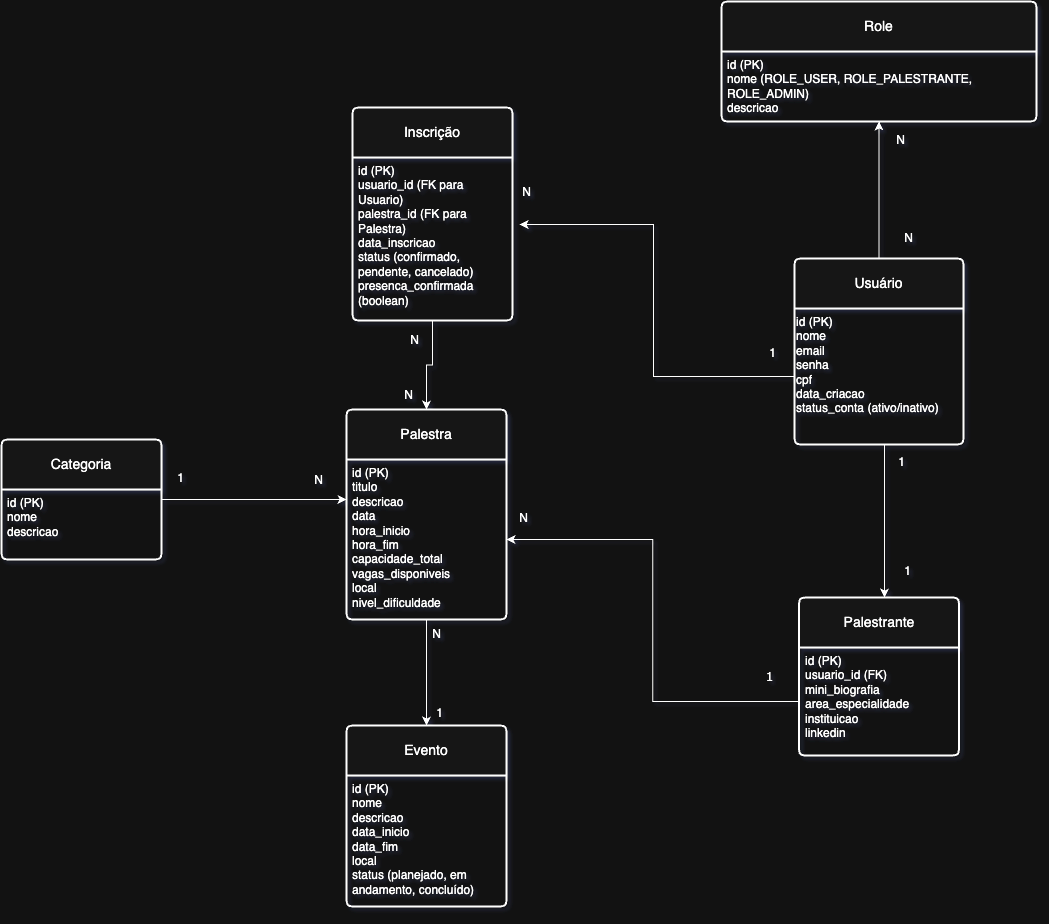

The diagram above was exported from draw.io. Its source (the exported page's mxGraphModel, read from the mxfile embedded in the PNG):
<mxGraphModel dx="1764" dy="1198" grid="0" gridSize="10" guides="1" tooltips="1" connect="1" arrows="1" fold="1" page="1" pageScale="1" pageWidth="2600" pageHeight="2200" background="none" math="0" shadow="1">
  <root>
    <mxCell id="0" />
    <mxCell id="1" parent="0" />
    <mxCell id="Ed2miMCtr8tAUeIeLEAW-35" style="edgeStyle=orthogonalEdgeStyle;rounded=0;orthogonalLoop=1;jettySize=auto;html=1;exitX=0.5;exitY=0;exitDx=0;exitDy=0;entryX=0.5;entryY=1;entryDx=0;entryDy=0;" edge="1" parent="1" source="v3iIzBqtZPjYQzmKReyp-33" target="Ed2miMCtr8tAUeIeLEAW-8">
      <mxGeometry relative="1" as="geometry" />
    </mxCell>
    <mxCell id="v3iIzBqtZPjYQzmKReyp-33" value="Usuário" style="swimlane;childLayout=stackLayout;horizontal=1;startSize=50;horizontalStack=0;rounded=1;fontSize=14;fontStyle=0;strokeWidth=2;resizeParent=0;resizeLast=1;shadow=0;dashed=0;align=center;arcSize=4;whiteSpace=wrap;html=1;" parent="1" vertex="1">
      <mxGeometry x="1056" y="697" width="169" height="186" as="geometry" />
    </mxCell>
    <mxCell id="Ed2miMCtr8tAUeIeLEAW-1" value="id (PK)&lt;br&gt;nome&lt;br&gt;email&lt;br&gt;senha&lt;br&gt;cpf&lt;br&gt;data_criacao&lt;br&gt;status_conta (ativo/inativo)" style="text;whiteSpace=wrap;html=1;" vertex="1" parent="v3iIzBqtZPjYQzmKReyp-33">
      <mxGeometry y="50" width="169" height="136" as="geometry" />
    </mxCell>
    <mxCell id="Ed2miMCtr8tAUeIeLEAW-2" style="edgeStyle=orthogonalEdgeStyle;rounded=0;orthogonalLoop=1;jettySize=auto;html=1;exitX=0.5;exitY=1;exitDx=0;exitDy=0;" edge="1" parent="v3iIzBqtZPjYQzmKReyp-33" source="Ed2miMCtr8tAUeIeLEAW-1" target="Ed2miMCtr8tAUeIeLEAW-1">
      <mxGeometry relative="1" as="geometry" />
    </mxCell>
    <mxCell id="Ed2miMCtr8tAUeIeLEAW-3" value="Palestrante" style="swimlane;childLayout=stackLayout;horizontal=1;startSize=50;horizontalStack=0;rounded=1;fontSize=14;fontStyle=0;strokeWidth=2;resizeParent=0;resizeLast=1;shadow=0;dashed=0;align=center;arcSize=4;whiteSpace=wrap;html=1;" vertex="1" parent="1">
      <mxGeometry x="1060.5" y="1036" width="160" height="158" as="geometry" />
    </mxCell>
    <mxCell id="Ed2miMCtr8tAUeIeLEAW-4" value="id (PK)&lt;br/&gt;usuario_id (FK)&lt;br/&gt;mini_biografia&lt;br/&gt;area_especialidade&lt;br/&gt;instituicao&lt;br/&gt;linkedin" style="align=left;strokeColor=none;fillColor=none;spacingLeft=4;spacingRight=4;fontSize=12;verticalAlign=top;resizable=0;rotatable=0;part=1;html=1;whiteSpace=wrap;" vertex="1" parent="Ed2miMCtr8tAUeIeLEAW-3">
      <mxGeometry y="50" width="160" height="108" as="geometry" />
    </mxCell>
    <mxCell id="Ed2miMCtr8tAUeIeLEAW-7" value="Role" style="swimlane;childLayout=stackLayout;horizontal=1;startSize=50;horizontalStack=0;rounded=1;fontSize=14;fontStyle=0;strokeWidth=2;resizeParent=0;resizeLast=1;shadow=0;dashed=0;align=center;arcSize=4;whiteSpace=wrap;html=1;" vertex="1" parent="1">
      <mxGeometry x="983" y="440" width="315" height="120" as="geometry" />
    </mxCell>
    <mxCell id="Ed2miMCtr8tAUeIeLEAW-8" value="id (PK)&lt;br/&gt;nome (ROLE_USER, ROLE_PALESTRANTE, ROLE_ADMIN)&lt;br/&gt;descricao" style="align=left;strokeColor=none;fillColor=none;spacingLeft=4;spacingRight=4;fontSize=12;verticalAlign=top;resizable=0;rotatable=0;part=1;html=1;whiteSpace=wrap;" vertex="1" parent="Ed2miMCtr8tAUeIeLEAW-7">
      <mxGeometry y="50" width="315" height="70" as="geometry" />
    </mxCell>
    <mxCell id="Ed2miMCtr8tAUeIeLEAW-10" value="Evento" style="swimlane;childLayout=stackLayout;horizontal=1;startSize=50;horizontalStack=0;rounded=1;fontSize=14;fontStyle=0;strokeWidth=2;resizeParent=0;resizeLast=1;shadow=0;dashed=0;align=center;arcSize=4;whiteSpace=wrap;html=1;" vertex="1" parent="1">
      <mxGeometry x="608" y="1164" width="160" height="181" as="geometry" />
    </mxCell>
    <mxCell id="Ed2miMCtr8tAUeIeLEAW-11" value="id (PK)&lt;br/&gt;nome&lt;br/&gt;descricao&lt;br/&gt;data_inicio&lt;br/&gt;data_fim&lt;br/&gt;local&lt;br/&gt;status (planejado, em andamento, concluído)&amp;nbsp;&lt;div&gt;&lt;br/&gt;&lt;/div&gt;" style="align=left;strokeColor=none;fillColor=none;spacingLeft=4;spacingRight=4;fontSize=12;verticalAlign=top;resizable=0;rotatable=0;part=1;html=1;whiteSpace=wrap;" vertex="1" parent="Ed2miMCtr8tAUeIeLEAW-10">
      <mxGeometry y="50" width="160" height="131" as="geometry" />
    </mxCell>
    <mxCell id="Ed2miMCtr8tAUeIeLEAW-12" value="Palestra" style="swimlane;childLayout=stackLayout;horizontal=1;startSize=50;horizontalStack=0;rounded=1;fontSize=14;fontStyle=0;strokeWidth=2;resizeParent=0;resizeLast=1;shadow=0;dashed=0;align=center;arcSize=4;whiteSpace=wrap;html=1;" vertex="1" parent="1">
      <mxGeometry x="608" y="848" width="160" height="210" as="geometry" />
    </mxCell>
    <mxCell id="Ed2miMCtr8tAUeIeLEAW-13" value="id (PK)&lt;br&gt;titulo&lt;br&gt;descricao&lt;br&gt;data&lt;br&gt;hora_inicio&lt;br&gt;hora_fim&lt;br&gt;capacidade_total&lt;br&gt;vagas_disponiveis&lt;br&gt;local&lt;br&gt;nivel_dificuldade&lt;div&gt;&lt;br/&gt;&lt;/div&gt;" style="align=left;strokeColor=none;fillColor=none;spacingLeft=4;spacingRight=4;fontSize=12;verticalAlign=top;resizable=0;rotatable=0;part=1;html=1;whiteSpace=wrap;" vertex="1" parent="Ed2miMCtr8tAUeIeLEAW-12">
      <mxGeometry y="50" width="160" height="160" as="geometry" />
    </mxCell>
    <mxCell id="Ed2miMCtr8tAUeIeLEAW-46" style="edgeStyle=orthogonalEdgeStyle;rounded=0;orthogonalLoop=1;jettySize=auto;html=1;entryX=0;entryY=0.25;entryDx=0;entryDy=0;" edge="1" parent="1" source="Ed2miMCtr8tAUeIeLEAW-14" target="Ed2miMCtr8tAUeIeLEAW-13">
      <mxGeometry relative="1" as="geometry" />
    </mxCell>
    <mxCell id="Ed2miMCtr8tAUeIeLEAW-14" value="Categoria" style="swimlane;childLayout=stackLayout;horizontal=1;startSize=50;horizontalStack=0;rounded=1;fontSize=14;fontStyle=0;strokeWidth=2;resizeParent=0;resizeLast=1;shadow=0;dashed=0;align=center;arcSize=4;whiteSpace=wrap;html=1;" vertex="1" parent="1">
      <mxGeometry x="263" y="878" width="160" height="120" as="geometry" />
    </mxCell>
    <mxCell id="Ed2miMCtr8tAUeIeLEAW-15" value="id (PK)&amp;nbsp;&lt;div&gt;nome&amp;nbsp;&lt;/div&gt;&lt;div&gt;descricao&lt;/div&gt;" style="align=left;strokeColor=none;fillColor=none;spacingLeft=4;spacingRight=4;fontSize=12;verticalAlign=top;resizable=0;rotatable=0;part=1;html=1;whiteSpace=wrap;" vertex="1" parent="Ed2miMCtr8tAUeIeLEAW-14">
      <mxGeometry y="50" width="160" height="70" as="geometry" />
    </mxCell>
    <mxCell id="Ed2miMCtr8tAUeIeLEAW-17" value="Inscrição" style="swimlane;childLayout=stackLayout;horizontal=1;startSize=50;horizontalStack=0;rounded=1;fontSize=14;fontStyle=0;strokeWidth=2;resizeParent=0;resizeLast=1;shadow=0;dashed=0;align=center;arcSize=4;whiteSpace=wrap;html=1;" vertex="1" parent="1">
      <mxGeometry x="614" y="546" width="160" height="213" as="geometry" />
    </mxCell>
    <mxCell id="Ed2miMCtr8tAUeIeLEAW-18" value="id (PK)&lt;br/&gt;usuario_id (FK para Usuario)&lt;br/&gt;palestra_id (FK para Palestra)&lt;br/&gt;data_inscricao&lt;br/&gt;status (confirmado, pendente, cancelado)&lt;br/&gt;presenca_confirmada (boolean)" style="align=left;strokeColor=none;fillColor=none;spacingLeft=4;spacingRight=4;fontSize=12;verticalAlign=top;resizable=0;rotatable=0;part=1;html=1;whiteSpace=wrap;" vertex="1" parent="Ed2miMCtr8tAUeIeLEAW-17">
      <mxGeometry y="50" width="160" height="163" as="geometry" />
    </mxCell>
    <mxCell id="Ed2miMCtr8tAUeIeLEAW-21" style="edgeStyle=orthogonalEdgeStyle;rounded=0;orthogonalLoop=1;jettySize=auto;html=1;exitX=0;exitY=0.5;exitDx=0;exitDy=0;entryX=1;entryY=0.5;entryDx=0;entryDy=0;" edge="1" parent="1" source="Ed2miMCtr8tAUeIeLEAW-4" target="Ed2miMCtr8tAUeIeLEAW-13">
      <mxGeometry relative="1" as="geometry" />
    </mxCell>
    <mxCell id="Ed2miMCtr8tAUeIeLEAW-22" value="1" style="text;html=1;align=center;verticalAlign=middle;resizable=0;points=[];autosize=1;strokeColor=none;fillColor=none;strokeWidth=7;perimeterSpacing=3;spacingTop=2;spacing=9;fontFamily=Verdana;labelBackgroundColor=none;fontColor=default;" vertex="1" parent="1">
      <mxGeometry x="1011" y="1095" width="40" height="40" as="geometry" />
    </mxCell>
    <mxCell id="Ed2miMCtr8tAUeIeLEAW-23" value="N" style="text;html=1;align=center;verticalAlign=middle;resizable=0;points=[];autosize=1;strokeColor=none;fillColor=none;" vertex="1" parent="1">
      <mxGeometry x="771" y="944" width="27" height="26" as="geometry" />
    </mxCell>
    <mxCell id="Ed2miMCtr8tAUeIeLEAW-29" style="edgeStyle=orthogonalEdgeStyle;rounded=0;orthogonalLoop=1;jettySize=auto;html=1;exitX=0.5;exitY=1;exitDx=0;exitDy=0;" edge="1" parent="1" source="Ed2miMCtr8tAUeIeLEAW-13" target="Ed2miMCtr8tAUeIeLEAW-10">
      <mxGeometry relative="1" as="geometry" />
    </mxCell>
    <mxCell id="Ed2miMCtr8tAUeIeLEAW-30" value="1" style="text;html=1;align=center;verticalAlign=middle;resizable=0;points=[];autosize=1;strokeColor=none;fillColor=none;" vertex="1" parent="1">
      <mxGeometry x="688" y="1139" width="25" height="26" as="geometry" />
    </mxCell>
    <mxCell id="Ed2miMCtr8tAUeIeLEAW-31" value="N" style="text;html=1;align=center;verticalAlign=middle;resizable=0;points=[];autosize=1;strokeColor=none;fillColor=none;" vertex="1" parent="1">
      <mxGeometry x="684" y="1060" width="27" height="26" as="geometry" />
    </mxCell>
    <mxCell id="Ed2miMCtr8tAUeIeLEAW-33" value="N" style="text;html=1;align=center;verticalAlign=middle;resizable=0;points=[];autosize=1;strokeColor=none;fillColor=none;" vertex="1" parent="1">
      <mxGeometry x="656" y="821" width="27" height="26" as="geometry" />
    </mxCell>
    <mxCell id="Ed2miMCtr8tAUeIeLEAW-34" value="1" style="text;html=1;align=center;verticalAlign=middle;resizable=0;points=[];autosize=1;strokeColor=none;fillColor=none;" vertex="1" parent="1">
      <mxGeometry x="1021" y="779" width="25" height="26" as="geometry" />
    </mxCell>
    <mxCell id="Ed2miMCtr8tAUeIeLEAW-36" value="N" style="text;html=1;align=center;verticalAlign=middle;resizable=0;points=[];autosize=1;strokeColor=none;fillColor=none;" vertex="1" parent="1">
      <mxGeometry x="1156" y="664" width="27" height="26" as="geometry" />
    </mxCell>
    <mxCell id="Ed2miMCtr8tAUeIeLEAW-37" value="N" style="text;html=1;align=center;verticalAlign=middle;resizable=0;points=[];autosize=1;strokeColor=none;fillColor=none;" vertex="1" parent="1">
      <mxGeometry x="1148" y="566" width="27" height="26" as="geometry" />
    </mxCell>
    <mxCell id="Ed2miMCtr8tAUeIeLEAW-39" style="edgeStyle=orthogonalEdgeStyle;rounded=0;orthogonalLoop=1;jettySize=auto;html=1;entryX=1.044;entryY=0.411;entryDx=0;entryDy=0;entryPerimeter=0;" edge="1" parent="1" source="Ed2miMCtr8tAUeIeLEAW-1" target="Ed2miMCtr8tAUeIeLEAW-18">
      <mxGeometry relative="1" as="geometry" />
    </mxCell>
    <mxCell id="Ed2miMCtr8tAUeIeLEAW-40" value="N" style="text;html=1;align=center;verticalAlign=middle;resizable=0;points=[];autosize=1;strokeColor=none;fillColor=none;" vertex="1" parent="1">
      <mxGeometry x="774" y="618" width="27" height="26" as="geometry" />
    </mxCell>
    <mxCell id="Ed2miMCtr8tAUeIeLEAW-44" style="edgeStyle=orthogonalEdgeStyle;rounded=0;orthogonalLoop=1;jettySize=auto;html=1;exitX=0.5;exitY=1;exitDx=0;exitDy=0;entryX=0.5;entryY=0;entryDx=0;entryDy=0;" edge="1" parent="1" source="Ed2miMCtr8tAUeIeLEAW-18" target="Ed2miMCtr8tAUeIeLEAW-12">
      <mxGeometry relative="1" as="geometry" />
    </mxCell>
    <mxCell id="Ed2miMCtr8tAUeIeLEAW-45" value="N" style="text;html=1;align=center;verticalAlign=middle;resizable=0;points=[];autosize=1;strokeColor=none;fillColor=none;" vertex="1" parent="1">
      <mxGeometry x="662" y="766" width="27" height="26" as="geometry" />
    </mxCell>
    <mxCell id="Ed2miMCtr8tAUeIeLEAW-47" value="1" style="text;html=1;align=center;verticalAlign=middle;resizable=0;points=[];autosize=1;strokeColor=none;fillColor=none;" vertex="1" parent="1">
      <mxGeometry x="429" y="904" width="25" height="26" as="geometry" />
    </mxCell>
    <mxCell id="Ed2miMCtr8tAUeIeLEAW-48" value="N" style="text;html=1;align=center;verticalAlign=middle;resizable=0;points=[];autosize=1;strokeColor=none;fillColor=none;" vertex="1" parent="1">
      <mxGeometry x="566" y="906" width="27" height="26" as="geometry" />
    </mxCell>
    <mxCell id="Ed2miMCtr8tAUeIeLEAW-49" style="edgeStyle=orthogonalEdgeStyle;rounded=0;orthogonalLoop=1;jettySize=auto;html=1;exitX=0.5;exitY=1;exitDx=0;exitDy=0;entryX=0.5;entryY=0;entryDx=0;entryDy=0;" edge="1" parent="1">
      <mxGeometry relative="1" as="geometry">
        <mxPoint x="1146" y="883" as="sourcePoint" />
        <mxPoint x="1146" y="1035.9999999999998" as="targetPoint" />
      </mxGeometry>
    </mxCell>
    <mxCell id="Ed2miMCtr8tAUeIeLEAW-50" value="1" style="text;html=1;align=center;verticalAlign=middle;resizable=0;points=[];autosize=1;strokeColor=none;fillColor=none;" vertex="1" parent="1">
      <mxGeometry x="1150" y="888" width="25" height="26" as="geometry" />
    </mxCell>
    <mxCell id="Ed2miMCtr8tAUeIeLEAW-52" value="1" style="text;html=1;align=center;verticalAlign=middle;resizable=0;points=[];autosize=1;strokeColor=none;fillColor=none;" vertex="1" parent="1">
      <mxGeometry x="1156" y="997" width="25" height="26" as="geometry" />
    </mxCell>
  </root>
</mxGraphModel>